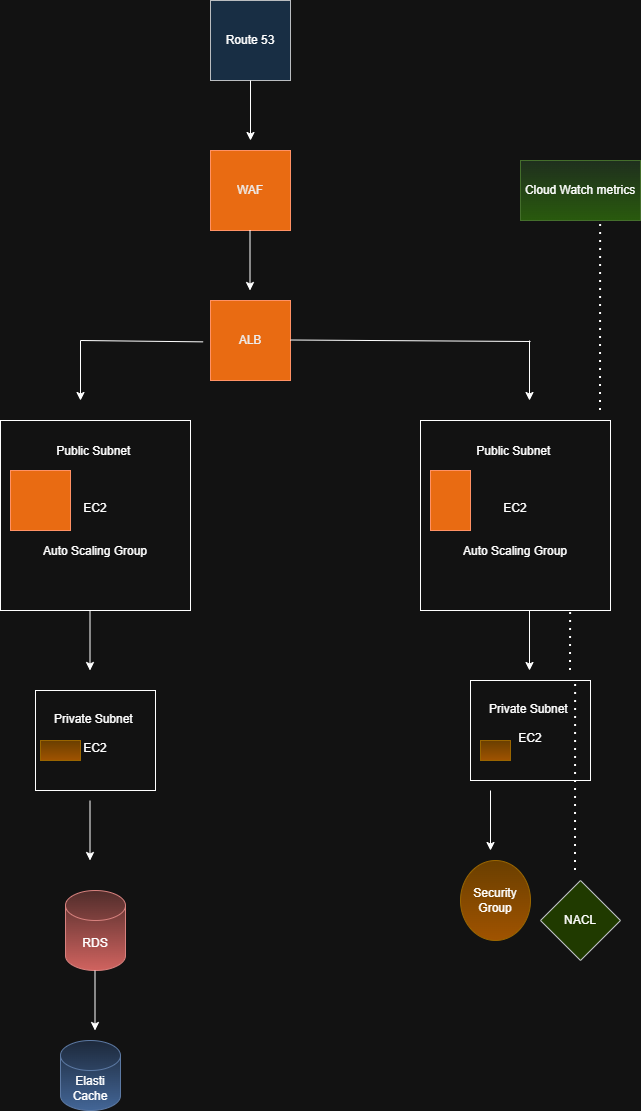

The diagram above was exported from draw.io. Its source (the exported page's mxGraphModel, read from the mxfile embedded in the PNG):
<mxGraphModel dx="786" dy="1551" grid="1" gridSize="10" guides="1" tooltips="1" connect="1" arrows="1" fold="1" page="1" pageScale="1" pageWidth="850" pageHeight="1100" math="0" shadow="0">
  <root>
    <mxCell id="0" />
    <mxCell id="1" parent="0" />
    <mxCell id="zuVgWzh5yjrRR9vfZV7x-11" parent="1" style="whiteSpace=wrap;html=1;aspect=fixed;fillColor=#cce5ff;strokeColor=#36393d;" value="Route 53" vertex="1">
      <mxGeometry height="80" width="80" x="360" y="-100" as="geometry" />
    </mxCell>
    <mxCell id="zuVgWzh5yjrRR9vfZV7x-12" parent="1" style="whiteSpace=wrap;html=1;aspect=fixed;fillColor=#fa6800;fontColor=#000000;strokeColor=#C73500;" value="WAF" vertex="1">
      <mxGeometry height="80" width="80" x="360" y="50" as="geometry" />
    </mxCell>
    <mxCell id="zuVgWzh5yjrRR9vfZV7x-13" parent="1" style="whiteSpace=wrap;html=1;aspect=fixed;fillColor=#fa6800;fontColor=#000000;strokeColor=#C73500;" value="ALB" vertex="1">
      <mxGeometry height="80" width="80" x="360" y="200" as="geometry" />
    </mxCell>
    <mxCell id="zuVgWzh5yjrRR9vfZV7x-16" parent="1" style="whiteSpace=wrap;html=1;aspect=fixed;" value="Public Subnet&amp;nbsp;&lt;div&gt;&lt;br&gt;&lt;/div&gt;&lt;div&gt;&lt;br&gt;&lt;/div&gt;&lt;div&gt;&lt;br&gt;&lt;/div&gt;&lt;div&gt;EC2&lt;/div&gt;&lt;div&gt;&lt;br&gt;&lt;/div&gt;&lt;div&gt;&lt;br&gt;&lt;/div&gt;&lt;div&gt;Auto Scaling Group&lt;/div&gt;&lt;div&gt;&lt;br&gt;&lt;/div&gt;&lt;div&gt;&lt;br&gt;&lt;/div&gt;" vertex="1">
      <mxGeometry height="190" width="190" x="150" y="320" as="geometry" />
    </mxCell>
    <mxCell id="zuVgWzh5yjrRR9vfZV7x-17" parent="1" style="rounded=0;whiteSpace=wrap;html=1;fillColor=#fa6800;strokeColor=#C73500;fontColor=#000000;" value="" vertex="1">
      <mxGeometry height="60" width="60" x="160" y="370" as="geometry" />
    </mxCell>
    <mxCell id="zuVgWzh5yjrRR9vfZV7x-18" parent="1" style="whiteSpace=wrap;html=1;aspect=fixed;" value="Public Subnet&amp;nbsp;&lt;div&gt;&lt;br&gt;&lt;/div&gt;&lt;div&gt;&lt;br&gt;&lt;/div&gt;&lt;div&gt;&lt;br&gt;&lt;/div&gt;&lt;div&gt;EC2&lt;/div&gt;&lt;div&gt;&lt;br&gt;&lt;/div&gt;&lt;div&gt;&lt;br&gt;&lt;/div&gt;&lt;div&gt;Auto Scaling Group&lt;/div&gt;&lt;div&gt;&lt;br&gt;&lt;/div&gt;&lt;div&gt;&lt;br&gt;&lt;/div&gt;" vertex="1">
      <mxGeometry height="190" width="190" x="570" y="320" as="geometry" />
    </mxCell>
    <mxCell id="zuVgWzh5yjrRR9vfZV7x-19" parent="1" style="rounded=0;whiteSpace=wrap;html=1;fillColor=#fa6800;strokeColor=#C73500;fontColor=#000000;" value="" vertex="1">
      <mxGeometry height="60" width="40" x="580" y="370" as="geometry" />
    </mxCell>
    <mxCell id="zuVgWzh5yjrRR9vfZV7x-20" parent="1" style="rounded=0;whiteSpace=wrap;html=1;" value="Private Subnet&amp;nbsp;&lt;div&gt;&lt;br&gt;&lt;/div&gt;&lt;div&gt;&lt;div&gt;EC2&lt;/div&gt;&lt;div&gt;&lt;br&gt;&lt;/div&gt;&lt;/div&gt;" vertex="1">
      <mxGeometry height="100" width="120" x="185" y="590" as="geometry" />
    </mxCell>
    <mxCell id="zuVgWzh5yjrRR9vfZV7x-22" parent="1" style="rounded=0;whiteSpace=wrap;html=1;" value="Private Subnet&amp;nbsp;&lt;div&gt;&lt;br&gt;&lt;/div&gt;&lt;div&gt;&lt;div&gt;EC2&lt;/div&gt;&lt;div&gt;&lt;br&gt;&lt;/div&gt;&lt;/div&gt;" vertex="1">
      <mxGeometry height="100" width="120" x="620" y="580" as="geometry" />
    </mxCell>
    <mxCell id="zuVgWzh5yjrRR9vfZV7x-23" parent="1" style="shape=cylinder3;whiteSpace=wrap;html=1;boundedLbl=1;backgroundOutline=1;size=15;fillColor=#f8cecc;gradientColor=#ea6b66;strokeColor=#b85450;" value="RDS" vertex="1">
      <mxGeometry height="80" width="60" x="215" y="790" as="geometry" />
    </mxCell>
    <mxCell id="zuVgWzh5yjrRR9vfZV7x-25" parent="1" style="shape=cylinder3;whiteSpace=wrap;html=1;boundedLbl=1;backgroundOutline=1;size=15;fillColor=#dae8fc;gradientColor=#7ea6e0;strokeColor=#6c8ebf;" value="Elasti Cache" vertex="1">
      <mxGeometry height="70" width="60" x="210" y="940" as="geometry" />
    </mxCell>
    <mxCell id="zuVgWzh5yjrRR9vfZV7x-27" parent="1" style="ellipse;whiteSpace=wrap;html=1;fillColor=#ffcd28;gradientColor=#ffa500;strokeColor=#d79b00;" value="Security Group" vertex="1">
      <mxGeometry height="80" width="70" x="610" y="760" as="geometry" />
    </mxCell>
    <mxCell id="zuVgWzh5yjrRR9vfZV7x-28" parent="1" style="rhombus;whiteSpace=wrap;html=1;fillColor=#cdeb8b;strokeColor=#36393d;" value="NACL" vertex="1">
      <mxGeometry height="80" width="80" x="690" y="780" as="geometry" />
    </mxCell>
    <mxCell id="zuVgWzh5yjrRR9vfZV7x-30" edge="1" parent="1" source="zuVgWzh5yjrRR9vfZV7x-11" style="endArrow=classic;html=1;rounded=0;exitX=0.5;exitY=1;exitDx=0;exitDy=0;" value="">
      <mxGeometry height="50" relative="1" width="50" as="geometry">
        <mxPoint x="360" y="70" as="sourcePoint" />
        <mxPoint x="400" y="40" as="targetPoint" />
      </mxGeometry>
    </mxCell>
    <mxCell id="zuVgWzh5yjrRR9vfZV7x-31" edge="1" parent="1" style="endArrow=classic;html=1;rounded=0;exitX=0.5;exitY=1;exitDx=0;exitDy=0;" value="">
      <mxGeometry height="50" relative="1" width="50" as="geometry">
        <mxPoint x="399.5" y="130" as="sourcePoint" />
        <mxPoint x="399.5" y="190" as="targetPoint" />
      </mxGeometry>
    </mxCell>
    <mxCell id="zuVgWzh5yjrRR9vfZV7x-32" edge="1" parent="1" style="endArrow=classic;html=1;rounded=0;exitX=0.5;exitY=1;exitDx=0;exitDy=0;" value="">
      <mxGeometry height="50" relative="1" width="50" as="geometry">
        <mxPoint x="230" y="240" as="sourcePoint" />
        <mxPoint x="230" y="300" as="targetPoint" />
      </mxGeometry>
    </mxCell>
    <mxCell id="zuVgWzh5yjrRR9vfZV7x-33" edge="1" parent="1" style="endArrow=classic;html=1;rounded=0;exitX=0.5;exitY=1;exitDx=0;exitDy=0;" value="">
      <mxGeometry height="50" relative="1" width="50" as="geometry">
        <mxPoint x="679" y="240" as="sourcePoint" />
        <mxPoint x="679" y="300" as="targetPoint" />
      </mxGeometry>
    </mxCell>
    <mxCell id="zuVgWzh5yjrRR9vfZV7x-36" edge="1" parent="1" style="endArrow=none;html=1;rounded=0;entryX=-0.092;entryY=0.517;entryDx=0;entryDy=0;entryPerimeter=0;" target="zuVgWzh5yjrRR9vfZV7x-13" value="">
      <mxGeometry height="50" relative="1" width="50" as="geometry">
        <mxPoint x="230" y="240" as="sourcePoint" />
        <mxPoint x="325" y="239.5" as="targetPoint" />
      </mxGeometry>
    </mxCell>
    <mxCell id="zuVgWzh5yjrRR9vfZV7x-39" edge="1" parent="1" style="endArrow=none;html=1;rounded=0;" value="">
      <mxGeometry height="50" relative="1" width="50" as="geometry">
        <mxPoint x="440" y="239.5" as="sourcePoint" />
        <mxPoint x="680" y="241" as="targetPoint" />
      </mxGeometry>
    </mxCell>
    <mxCell id="zuVgWzh5yjrRR9vfZV7x-40" edge="1" parent="1" style="endArrow=classic;html=1;rounded=0;exitX=0.5;exitY=1;exitDx=0;exitDy=0;" value="">
      <mxGeometry height="50" relative="1" width="50" as="geometry">
        <mxPoint x="239.5" y="510" as="sourcePoint" />
        <mxPoint x="239.5" y="570" as="targetPoint" />
      </mxGeometry>
    </mxCell>
    <mxCell id="zuVgWzh5yjrRR9vfZV7x-41" edge="1" parent="1" style="endArrow=classic;html=1;rounded=0;exitX=0.5;exitY=1;exitDx=0;exitDy=0;" value="">
      <mxGeometry height="50" relative="1" width="50" as="geometry">
        <mxPoint x="679" y="510" as="sourcePoint" />
        <mxPoint x="679" y="570" as="targetPoint" />
      </mxGeometry>
    </mxCell>
    <mxCell id="zuVgWzh5yjrRR9vfZV7x-42" edge="1" parent="1" style="endArrow=classic;html=1;rounded=0;exitX=0.5;exitY=1;exitDx=0;exitDy=0;" value="">
      <mxGeometry height="50" relative="1" width="50" as="geometry">
        <mxPoint x="239.5" y="700" as="sourcePoint" />
        <mxPoint x="239.5" y="760" as="targetPoint" />
      </mxGeometry>
    </mxCell>
    <mxCell id="zuVgWzh5yjrRR9vfZV7x-43" edge="1" parent="1" style="endArrow=classic;html=1;rounded=0;exitX=0.5;exitY=1;exitDx=0;exitDy=0;" value="">
      <mxGeometry height="50" relative="1" width="50" as="geometry">
        <mxPoint x="244.5" y="870" as="sourcePoint" />
        <mxPoint x="244.5" y="930" as="targetPoint" />
      </mxGeometry>
    </mxCell>
    <mxCell id="zuVgWzh5yjrRR9vfZV7x-44" edge="1" parent="1" style="endArrow=classic;html=1;rounded=0;exitX=0.5;exitY=1;exitDx=0;exitDy=0;" value="">
      <mxGeometry height="50" relative="1" width="50" as="geometry">
        <mxPoint x="640" y="690" as="sourcePoint" />
        <mxPoint x="640" y="750" as="targetPoint" />
      </mxGeometry>
    </mxCell>
    <mxCell id="zuVgWzh5yjrRR9vfZV7x-45" edge="1" parent="1" style="endArrow=none;dashed=1;html=1;dashPattern=1 3;strokeWidth=2;rounded=0;entryX=0.904;entryY=0.058;entryDx=0;entryDy=0;entryPerimeter=0;" value="">
      <mxGeometry height="50" relative="1" width="50" as="geometry">
        <mxPoint x="725" y="770" as="sourcePoint" />
        <mxPoint x="725.1400000000001" y="579.9999999999999" as="targetPoint" />
      </mxGeometry>
    </mxCell>
    <mxCell id="zuVgWzh5yjrRR9vfZV7x-49" parent="1" style="rounded=0;whiteSpace=wrap;html=1;fillColor=#ffcd28;gradientColor=#ffa500;strokeColor=#d79b00;" value="" vertex="1">
      <mxGeometry height="20" width="40" x="190" y="640" as="geometry" />
    </mxCell>
    <mxCell id="zuVgWzh5yjrRR9vfZV7x-50" parent="1" style="rounded=0;whiteSpace=wrap;html=1;fillColor=#ffcd28;gradientColor=#ffa500;strokeColor=#d79b00;" value="" vertex="1">
      <mxGeometry height="20" width="30" x="630" y="640" as="geometry" />
    </mxCell>
    <mxCell id="zuVgWzh5yjrRR9vfZV7x-55" parent="1" style="rounded=0;whiteSpace=wrap;html=1;fillColor=#d5e8d4;gradientColor=#97d077;strokeColor=#82b366;" value="Cloud Watch metrics" vertex="1">
      <mxGeometry height="60" width="120" x="670" y="60" as="geometry" />
    </mxCell>
    <mxCell id="zuVgWzh5yjrRR9vfZV7x-56" edge="1" parent="1" style="endArrow=none;dashed=1;html=1;dashPattern=1 3;strokeWidth=2;rounded=0;entryX=0.904;entryY=0.058;entryDx=0;entryDy=0;entryPerimeter=0;" value="">
      <mxGeometry height="50" relative="1" width="50" as="geometry">
        <mxPoint x="750" y="310.0000000000001" as="sourcePoint" />
        <mxPoint x="750.1400000000001" y="120" as="targetPoint" />
      </mxGeometry>
    </mxCell>
    <mxCell id="zuVgWzh5yjrRR9vfZV7x-57" edge="1" parent="1" style="endArrow=none;dashed=1;html=1;dashPattern=1 3;strokeWidth=2;rounded=0;entryX=0.904;entryY=0.058;entryDx=0;entryDy=0;entryPerimeter=0;" value="">
      <mxGeometry height="50" relative="1" width="50" as="geometry">
        <mxPoint x="720" y="570" as="sourcePoint" />
        <mxPoint x="720.1400000000001" y="510" as="targetPoint" />
      </mxGeometry>
    </mxCell>
  </root>
</mxGraphModel>